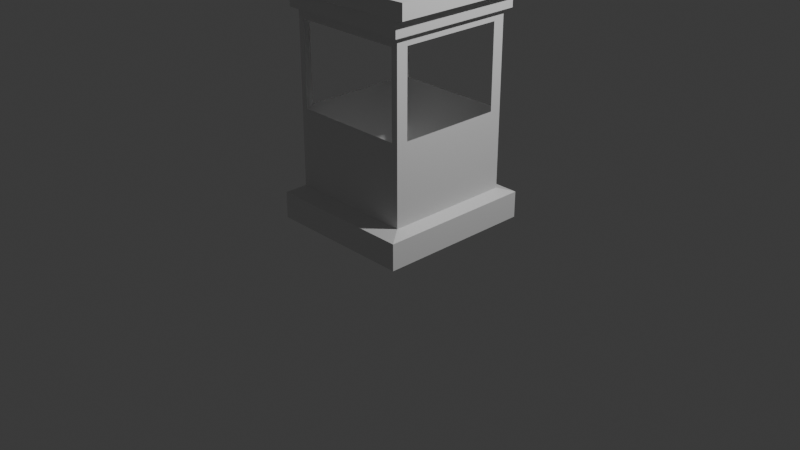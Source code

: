 # Source: garre.blend  (saved by Blender 4.5.88; exported with 4.5.12 LTS)
import bpy
from mathutils import Matrix  # noqa: F401  (used for matrix-valued properties, if any)

bpy.ops.wm.read_factory_settings(use_empty=True)
scene = bpy.context.scene
scene.name = 'Scene'

# ---- collections
col_collection = bpy.data.collections.new('Collection'); scene.collection.children.link(col_collection)

# ---- materials (node trees are filled in below, after node groups)
mat_material = bpy.data.materials.new('Material')
mat_material.alpha_threshold = 0.0
mat_material.roughness = 0.5
mat_material.line_color = (0.0, 0.0, 0.0, 1.0)

# ---- material node trees
mat_material.use_nodes = True; mat_material.node_tree.nodes.clear()
_N = mat_material.node_tree.nodes; _L = mat_material.node_tree.links
n0 = _N.new('ShaderNodeOutputMaterial'); n0.name = 'Material Output'; n0.location = (200, 100)
n1 = _N.new('ShaderNodeBsdfPrincipled'); n1.name = 'Principled BSDF'; n1.location = (-200, 100)
n1.inputs[3].default_value = 1.45
_L.new(n1.outputs[0], n0.inputs[0])
n0.is_active_output = True

# ---- world
world_world = bpy.data.worlds.new('World'); scene.world = world_world
world_world.use_nodes = True; world_world.node_tree.nodes.clear()
_N = world_world.node_tree.nodes; _L = world_world.node_tree.links
n0 = _N.new('ShaderNodeOutputWorld'); n0.name = 'World Output'; n0.location = (200, 100)
n1 = _N.new('ShaderNodeBackground'); n1.name = 'Background'; n1.location = (-200, 100)
n1.inputs[0].default_value = (0.05088, 0.05088, 0.05088, 1.0)
_L.new(n1.outputs[0], n0.inputs[0])
n0.is_active_output = True
world_world.color = (0.05088, 0.05088, 0.05088)
world_world.sun_shadow_jitter_overblur = 0.0

# ---- cameras
cam_camera = bpy.data.cameras.new('Camera')
cam_camera.clip_end = 100.0
cam_camera.ortho_scale = 7.314

# ---- lights
light_light = bpy.data.lights.new('Light', 'POINT')
light_light.energy = 1000.0
light_light.shadow_soft_size = 0.1

# ---- meshes
me_cube = bpy.data.meshes.new('Cube')
me_cube.from_pydata([(0.8016, 0.7416, 1.0), (0.7832, 0.8385, -1.0), (0.6678, 0.677, 0.7101), (0.0, 0.7416, 0.7329), (0.7186, 0.7416, 0.8474), (0.0, 0.7924, 0.8702), (0.7186, 0.0, 0.7329), (0.7186, 0.7416, 0.7329), (0.8016, 0.0, 0.8702), (0.8016, 0.0, 1.0), (0.8016, 0.7416, 0.8702), (0.7832, 0.0, -1.0), (0.0, 0.8385, -1.0), (0.0, 0.7416, 0.8474), (0.7186, 0.0, 0.8474), (0.0, 0.7924, 1.0), (0.0, 0.0, -1.0), (0.0, 0.0, 1.0), (0.6678, 0.0, 0.7101), (0.0, 0.677, 0.7101), (0.6678, 0.677, 0.649), (0.6678, 0.0, 0.649), (0.0, 0.677, 0.649), (0.6678, 0.677, -0.06097), (0.6678, 0.0, -0.06097), (0.0, 0.677, -0.06097), (0.7832, 0.8385, -0.7768), (0.7832, 0.0, -0.7768), (0.0, 0.8385, -0.7768), (0.6678, 0.677, -0.7311), (0.6678, 0.0, -0.7311), (0.0, 0.677, -0.7311), (0.6678, 0.5544, 0.7101), (0.8016, 0.5544, 0.8702), (0.7832, 0.5544, -1.0), (0.8016, 0.5544, 1.0), (0.7186, 0.5544, 0.7329), (0.0, 0.5544, 1.0), (0.0, 0.5544, -1.0), (0.7186, 0.5544, 0.8474), (0.6678, 0.5544, 0.649), (0.6678, 0.5544, -0.06097), (0.7832, 0.5544, -0.7768), (0.6678, 0.5544, -0.7311), (0.599, 0.677, 0.7101), (0.7105, 0.7501, 1.0), (0.6413, 0.7416, 0.7329), (0.7105, 0.0, 1.0), (0.6951, 0.8385, -1.0), (0.6951, 0.0, -1.0), (0.7105, 0.7501, 0.8702), (0.6413, 0.7416, 0.8474), (0.599, 0.677, 0.649), (0.599, 0.677, -0.06097), (0.6951, 0.8385, -0.7768), (0.599, 0.677, -0.7311), (0.7105, 0.5544, 1.0), (0.6951, 0.5544, -1.0)], [], [(43, 41, 24, 30), (55, 53, 23, 29), (39, 33, 8, 14), (53, 52, 20, 23), (50, 45, 0, 10), (33, 35, 9, 8), (57, 34, 11, 49), (40, 32, 18, 21), (36, 39, 14, 6), (56, 37, 17, 47), (46, 51, 4, 7), (51, 50, 10, 4), (52, 44, 2, 20), (32, 36, 6, 18), (44, 46, 7, 2), (48, 54, 26, 1), (34, 42, 27, 11), (54, 55, 29, 26), (42, 43, 30, 27), (26, 29, 43, 42), (1, 26, 42, 34), (2, 7, 36, 32), (45, 15, 37, 56), (7, 4, 39, 36), (20, 2, 32, 40), (48, 1, 34, 57), (10, 0, 35, 33), (23, 20, 40, 41), (4, 10, 33, 39), (29, 23, 41, 43), (12, 48, 57, 38), (0, 45, 56, 35), (28, 31, 55, 54), (12, 28, 54, 48), (19, 3, 46, 44), (22, 19, 44, 52), (13, 5, 50, 51), (3, 13, 51, 46), (35, 56, 47, 9), (38, 57, 49, 16), (5, 15, 45, 50), (31, 25, 53, 55), (41, 40, 52, 53)])
_uv = me_cube.uv_layers.new(name='UVMap')
_uv.uv.foreach_set('vector', [0.4086, 0.5153, 0.4924, 0.5153, 0.4924, 0.625, 0.4086, 0.625, 0.4086, 0.4792, 0.4924, 0.4792, 0.4924, 0.5, 0.4086, 0.5, 0.6059, 0.5153, 0.6088, 0.5153, 0.6088, 0.625, 0.6059, 0.625, 0.4924, 0.4792, 0.5811, 0.4792, 0.5811, 0.5, 0.4924, 0.5, 0.6088, 0.4792, 0.625, 0.4792, 0.625, 0.5, 0.6088, 0.5, 0.6088, 0.5153, 0.625, 0.5153, 0.625, 0.625, 0.6088, 0.625, 0.3542, 0.5153, 0.375, 0.5153, 0.375, 0.625, 0.3542, 0.625, 0.5811, 0.5153, 0.5888, 0.5153, 0.5888, 0.625, 0.5811, 0.625, 0.5916, 0.5153, 0.6059, 0.5153, 0.6059, 0.625, 0.5916, 0.625, 0.6458, 0.5153, 0.75, 0.5153, 0.75, 0.625, 0.6458, 0.625, 0.5916, 0.4792, 0.6059, 0.4792, 0.6059, 0.5, 0.5916, 0.5, 0.6059, 0.4792, 0.6088, 0.4792, 0.6088, 0.5, 0.6059, 0.5, 0.5811, 0.4792, 0.5888, 0.4792, 0.5888, 0.5, 0.5811, 0.5, 0.5888, 0.5153, 0.5916, 0.5153, 0.5916, 0.625, 0.5888, 0.625, 0.5888, 0.4792, 0.5916, 0.4792, 0.5916, 0.5, 0.5888, 0.5, 0.375, 0.4792, 0.4029, 0.4792, 0.4029, 0.5, 0.375, 0.5, 0.375, 0.5153, 0.4029, 0.5153, 0.4029, 0.625, 0.375, 0.625, 0.4029, 0.4792, 0.4086, 0.4792, 0.4086, 0.5, 0.4029, 0.5, 0.4029, 0.5153, 0.4086, 0.5153, 0.4086, 0.625, 0.4029, 0.625, 0.4029, 0.5, 0.4086, 0.5, 0.4086, 0.5153, 0.4029, 0.5153, 0.375, 0.5, 0.4029, 0.5, 0.4029, 0.5153, 0.375, 0.5153, 0.5888, 0.5, 0.5916, 0.5, 0.5916, 0.5153, 0.5888, 0.5153, 0.6458, 0.5, 0.75, 0.5, 0.75, 0.5153, 0.6458, 0.5153, 0.5916, 0.5, 0.6059, 0.5, 0.6059, 0.5153, 0.5916, 0.5153, 0.5811, 0.5, 0.5888, 0.5, 0.5888, 0.5153, 0.5811, 0.5153, 0.3542, 0.5, 0.375, 0.5, 0.375, 0.5153, 0.3542, 0.5153, 0.6088, 0.5, 0.625, 0.5, 0.625, 0.5153, 0.6088, 0.5153, 0.4924, 0.5, 0.5811, 0.5, 0.5811, 0.5153, 0.4924, 0.5153, 0.6059, 0.5, 0.6088, 0.5, 0.6088, 0.5153, 0.6059, 0.5153, 0.4086, 0.5, 0.4924, 0.5, 0.4924, 0.5153, 0.4086, 0.5153, 0.25, 0.5, 0.3542, 0.5, 0.3542, 0.5153, 0.25, 0.5153, 0.625, 0.5, 0.6458, 0.5, 0.6458, 0.5153, 0.625, 0.5153, 0.4029, 0.375, 0.4086, 0.375, 0.4086, 0.4792, 0.4029, 0.4792, 0.375, 0.375, 0.4029, 0.375, 0.4029, 0.4792, 0.375, 0.4792, 0.5888, 0.375, 0.5916, 0.375, 0.5916, 0.4792, 0.5888, 0.4792, 0.5811, 0.375, 0.5888, 0.375, 0.5888, 0.4792, 0.5811, 0.4792, 0.6059, 0.375, 0.6088, 0.375, 0.6088, 0.4792, 0.6059, 0.4792, 0.5916, 0.375, 0.6059, 0.375, 0.6059, 0.4792, 0.5916, 0.4792, 0.625, 0.5153, 0.6458, 0.5153, 0.6458, 0.625, 0.625, 0.625, 0.25, 0.5153, 0.3542, 0.5153, 0.3542, 0.625, 0.25, 0.625, 0.6088, 0.375, 0.625, 0.375, 0.625, 0.4792, 0.6088, 0.4792, 0.4086, 0.375, 0.4924, 0.375, 0.4924, 0.4792, 0.4086, 0.4792, 0.4924, 0.5153, 0.5811, 0.5153, 0.5811, 0.4792, 0.4924, 0.4792])
me_cube.materials.append(mat_material)
me_cube.use_mirror_vertex_groups = False
me_cube.update()

# ---- objects
ob_cube = bpy.data.objects.new('Cube', me_cube)
ob_light = bpy.data.objects.new('Light', light_light)
ob_camera = bpy.data.objects.new('Camera', cam_camera)

# ---- transforms, parenting, visibility, modifiers, constraints
ob_cube.location = (2.259e-16, 0.02452, 1.263)
ob_cube.scale = (1.0, 1.0, 1.25)
ob_cube.lock_rotations_4d = False
ob_cube.empty_display_type = 'ARROWS'
ob_cube.lineart.crease_threshold = 0.0
_m = ob_cube.modifiers.new('Mirror', 'MIRROR')
_m.use_axis = (True, True, False)
ob_light.location = (4.076, 1.005, 5.904)
ob_light.rotation_euler = (0.6503, 0.05522, 1.866)
ob_light.lock_rotations_4d = False
ob_light.empty_display_type = 'ARROWS'
ob_light.color = (0.0, 0.0, 0.0, 0.0)
ob_light.lineart.crease_threshold = 0.0
ob_camera.location = (7.359, -6.926, 4.958)
ob_camera.rotation_euler = (1.109, 0.0, 0.8149)
ob_camera.lock_rotations_4d = False
ob_camera.empty_display_type = 'ARROWS'
ob_camera.color = (0.0, 0.0, 0.0, 0.0)
ob_camera.display_type = 'WIRE'
ob_camera.lineart.crease_threshold = 0.0

# ---- collection membership
col_collection.objects.link(ob_cube)
col_collection.objects.link(ob_light)
col_collection.objects.link(ob_camera)

# ---- scene / render settings (as saved in the file)
scene.camera = ob_camera
scene.frame_start = 1; scene.frame_end = 250; scene.frame_set(1)
scene.render.engine = 'BLENDER_EEVEE_NEXT'
bpy.context.view_layer.update()
